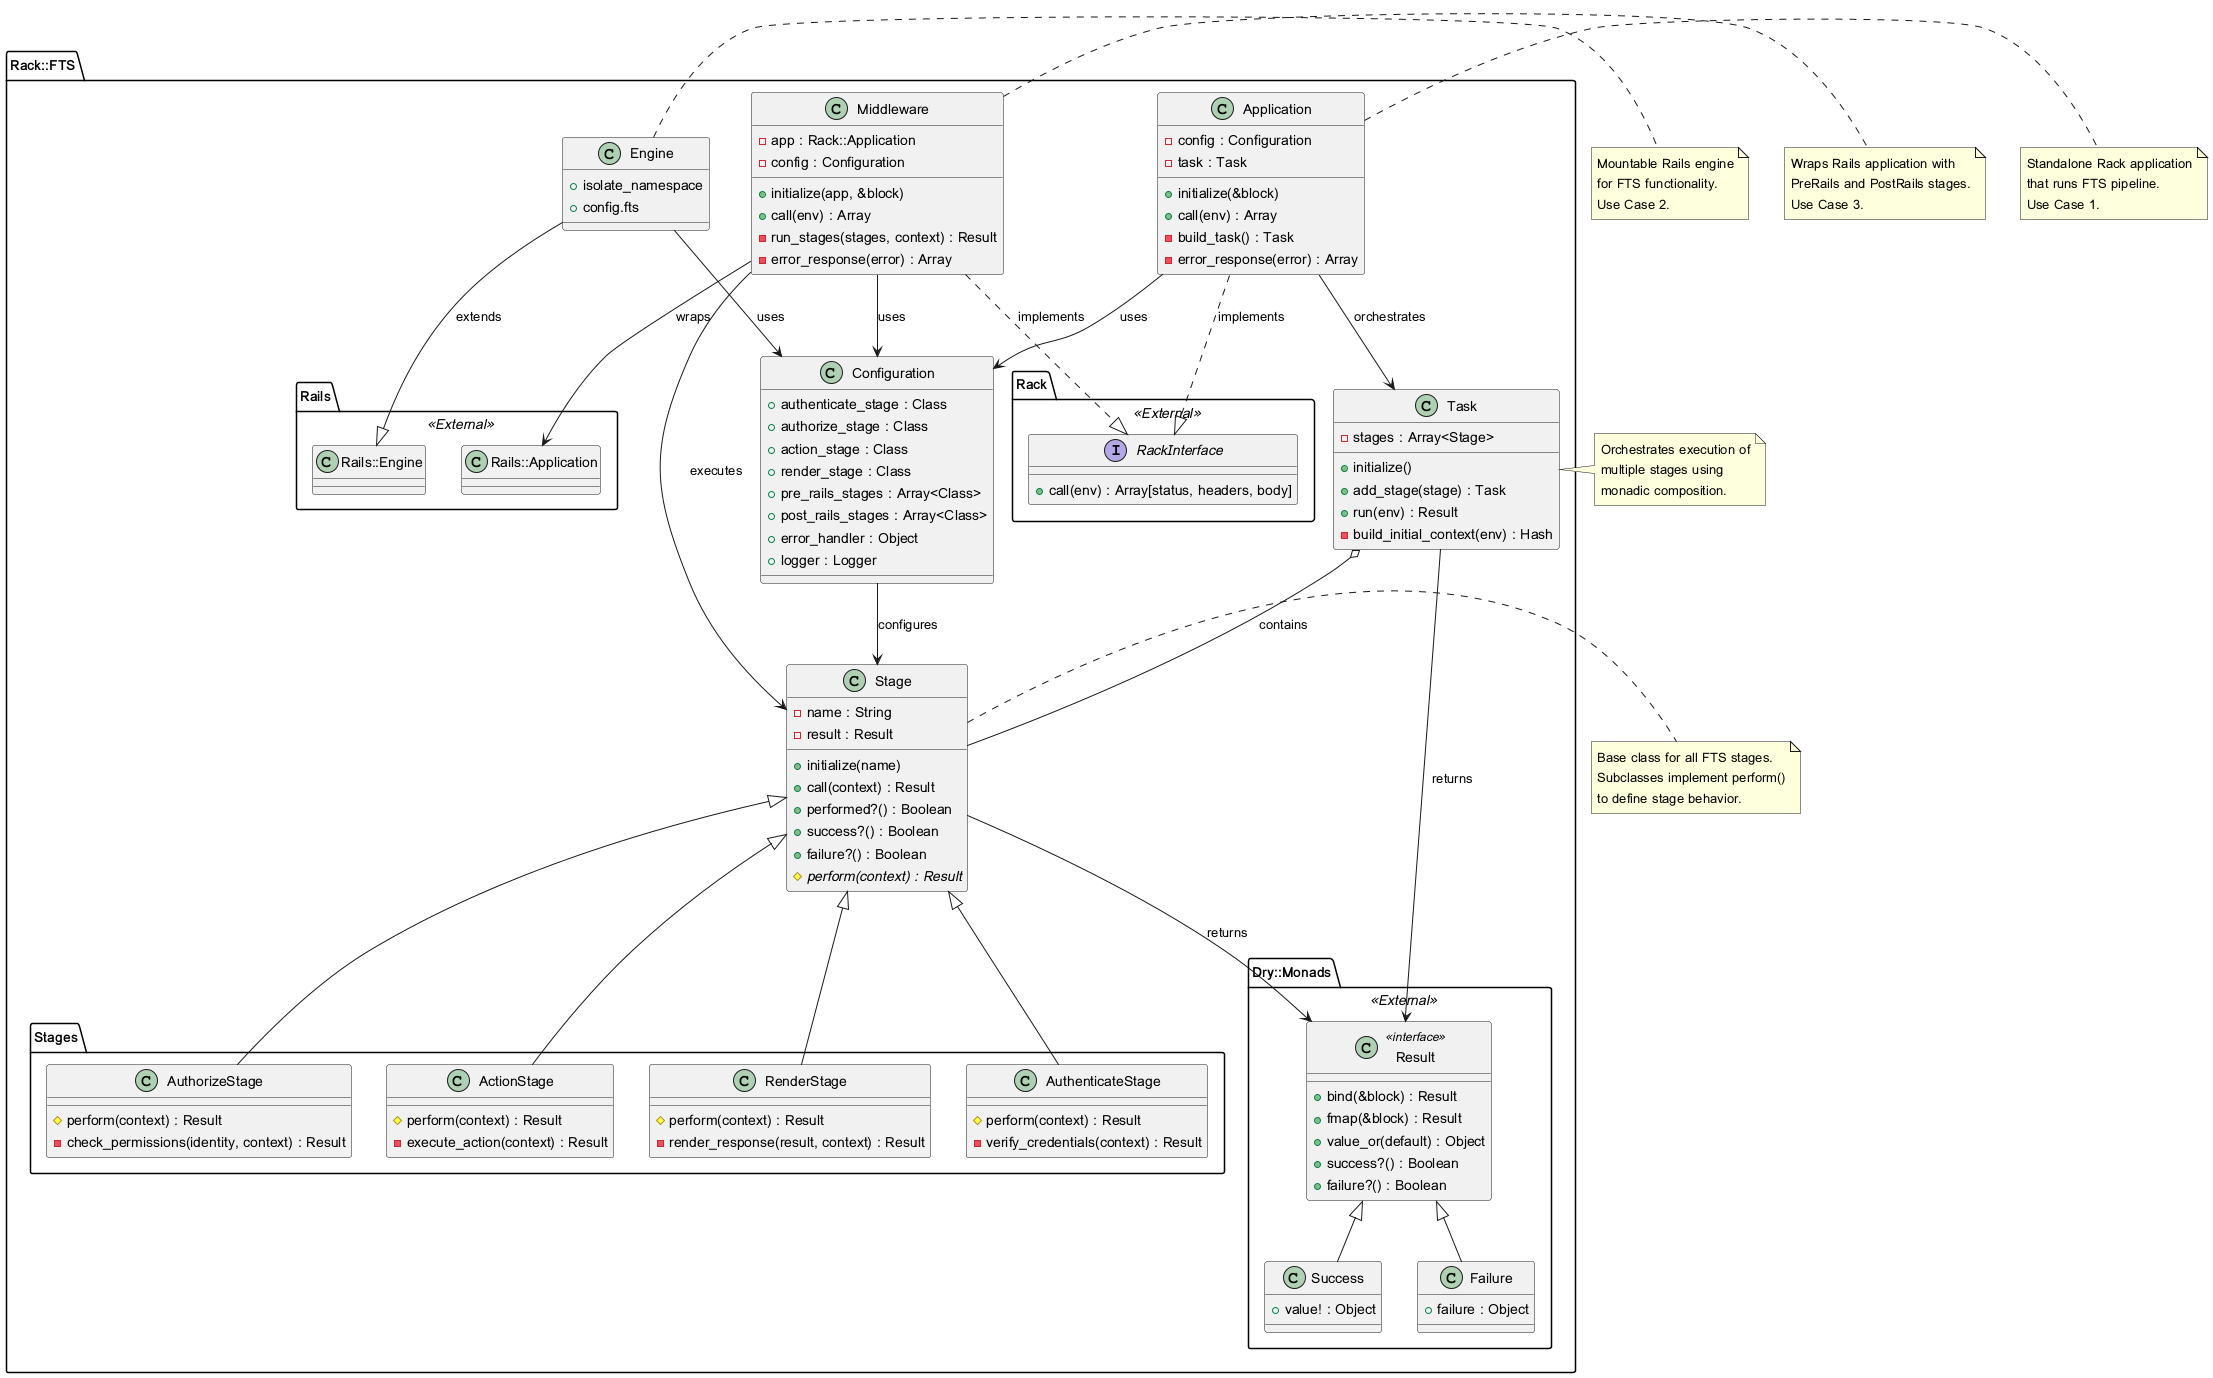

The diagram above was rendered by PlantUML. Its source (embedded in the PNG):
@startuml Rack-fts Class Diagram

!define RECTANGLE class

package "Rack::FTS" {
  
  class Stage {
    - name : String
    - result : Result
    + initialize(name)
    + call(context) : Result
    + performed?() : Boolean
    + success?() : Boolean
    + failure?() : Boolean
    # perform(context) : Result {abstract}
  }
  
  class Task {
    - stages : Array<Stage>
    + initialize()
    + add_stage(stage) : Task
    + run(env) : Result
    - build_initial_context(env) : Hash
  }
  
  class Application {
    - config : Configuration
    - task : Task
    + initialize(&block)
    + call(env) : Array
    - build_task() : Task
    - error_response(error) : Array
  }
  
  class Middleware {
    - app : Rack::Application
    - config : Configuration
    + initialize(app, &block)
    + call(env) : Array
    - run_stages(stages, context) : Result
    - error_response(error) : Array
  }
  
  class Engine {
    + isolate_namespace
    + config.fts
  }
  
  class Configuration {
    + authenticate_stage : Class
    + authorize_stage : Class
    + action_stage : Class
    + render_stage : Class
    + pre_rails_stages : Array<Class>
    + post_rails_stages : Array<Class>
    + error_handler : Object
    + logger : Logger
  }
  
  package "Stages" {
    class AuthenticateStage {
      # perform(context) : Result
      - verify_credentials(context) : Result
    }
    
    class AuthorizeStage {
      # perform(context) : Result
      - check_permissions(identity, context) : Result
    }
    
    class ActionStage {
      # perform(context) : Result
      - execute_action(context) : Result
    }
    
    class RenderStage {
      # perform(context) : Result
      - render_response(result, context) : Result
    }
  }
  
  package "Dry::Monads" <<External>> {
    class Result <<interface>> {
      + bind(&block) : Result
      + fmap(&block) : Result
      + value_or(default) : Object
      + success?() : Boolean
      + failure?() : Boolean
    }
    
    class Success {
      + value! : Object
    }
    
    class Failure {
      + failure : Object
    }
  }
  
  package "Rack" <<External>> {
    interface RackInterface {
      + call(env) : Array[status, headers, body]
    }
  }
  
  package "Rails" <<External>> {
    class "Rails::Engine" as RailsEngine
    class "Rails::Application" as RailsApplication
  }
}

' Relationships
Stage <|-- AuthenticateStage
Stage <|-- AuthorizeStage
Stage <|-- ActionStage
Stage <|-- RenderStage

Stage --> Result : returns
Task o-- Stage : contains
Task --> Result : returns

Application --> Configuration : uses
Application --> Task : orchestrates
Application ..|> RackInterface : implements

Middleware --> Configuration : uses
Middleware --> Stage : executes
Middleware ..|> RackInterface : implements
Middleware --> RailsApplication : wraps

Engine --|> RailsEngine : extends
Engine --> Configuration : uses

Result <|-- Success
Result <|-- Failure

Configuration --> Stage : configures

note right of Stage
  Base class for all FTS stages.
  Subclasses implement perform()
  to define stage behavior.
end note

note right of Task
  Orchestrates execution of
  multiple stages using
  monadic composition.
end note

note right of Application
  Standalone Rack application
  that runs FTS pipeline.
  Use Case 1.
end note

note right of Middleware
  Wraps Rails application with
  PreRails and PostRails stages.
  Use Case 3.
end note

note right of Engine
  Mountable Rails engine
  for FTS functionality.
  Use Case 2.
end note

@enduml